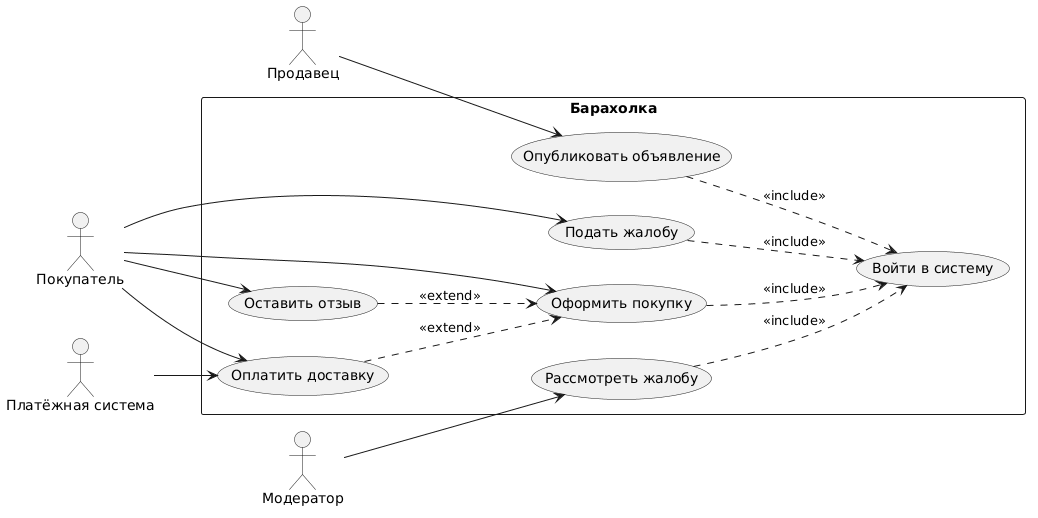

The diagram above was rendered by PlantUML. Its source (embedded in the PNG):
@startuml
left to right direction
actor "Продавец" as S
actor "Покупатель" as B
actor "Модератор" as M
actor "Платёжная система" as P

rectangle "Барахолка" {
  usecase "Войти в систему" as UC0
  usecase "Опубликовать объявление" as UC1
  usecase "Оформить покупку" as UC2
  usecase "Оставить отзыв" as UC3
  usecase "Подать жалобу" as UC4
  usecase "Рассмотреть жалобу" as UC5
  usecase "Оплатить доставку" as UC6
}

S --> UC1
B --> UC2
B --> UC3
B --> UC4
M --> UC5
B --> UC6
P --> UC6

UC1 ..> UC0 : <<include>>
UC2 ..> UC0 : <<include>>
UC4 ..> UC0 : <<include>>
UC5 ..> UC0 : <<include>>
UC3 ..> UC2 : <<extend>>
UC6 ..> UC2 : <<extend>>
@enduml